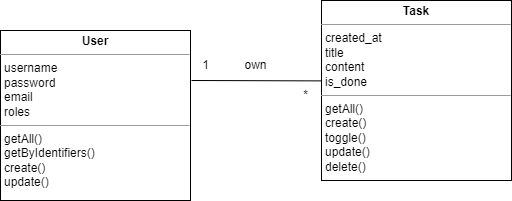

The diagram above was exported from draw.io. Its source (the exported page's mxGraphModel, read from the mxfile embedded in the PNG):
<mxGraphModel dx="1290" dy="522" grid="1" gridSize="10" guides="1" tooltips="1" connect="1" arrows="1" fold="1" page="1" pageScale="1" pageWidth="827" pageHeight="1169" math="0" shadow="0">
  <root>
    <mxCell id="0" />
    <mxCell id="1" parent="0" />
    <mxCell id="c1HoquYjRteSI16lF6yv-1" value="" style="endArrow=none;html=1;rounded=0;entryX=1.04;entryY=1.013;entryDx=0;entryDy=0;entryPerimeter=0;" parent="1" edge="1">
      <mxGeometry relative="1" as="geometry">
        <mxPoint x="360" y="120" as="sourcePoint" />
        <mxPoint x="491.20000000000005" y="120.39000000000004" as="targetPoint" />
      </mxGeometry>
    </mxCell>
    <mxCell id="c1HoquYjRteSI16lF6yv-2" value="1" style="text;html=1;align=center;verticalAlign=middle;resizable=0;points=[];autosize=1;strokeColor=none;fillColor=none;" parent="1" vertex="1">
      <mxGeometry x="359" y="90" width="30" height="30" as="geometry" />
    </mxCell>
    <mxCell id="c1HoquYjRteSI16lF6yv-4" value="own" style="text;html=1;align=center;verticalAlign=middle;resizable=0;points=[];autosize=1;strokeColor=none;fillColor=none;rotation=0;" parent="1" vertex="1">
      <mxGeometry x="399" y="90" width="50" height="30" as="geometry" />
    </mxCell>
    <mxCell id="c1HoquYjRteSI16lF6yv-5" value="&lt;p style=&quot;margin:0px;margin-top:4px;text-align:center;&quot;&gt;&lt;b&gt;User&lt;/b&gt;&lt;/p&gt;&lt;hr size=&quot;1&quot;&gt;&lt;p style=&quot;margin:0px;margin-left:4px;&quot;&gt;username&lt;/p&gt;&lt;p style=&quot;margin:0px;margin-left:4px;&quot;&gt;password&lt;/p&gt;&lt;p style=&quot;margin:0px;margin-left:4px;&quot;&gt;email&lt;/p&gt;&lt;p style=&quot;margin:0px;margin-left:4px;&quot;&gt;roles&lt;/p&gt;&lt;hr size=&quot;1&quot;&gt;&lt;p style=&quot;margin:0px;margin-left:4px;&quot;&gt;getAll()&lt;/p&gt;&lt;p style=&quot;margin:0px;margin-left:4px;&quot;&gt;getByIdentifiers&lt;span style=&quot;background-color: initial;&quot;&gt;()&lt;/span&gt;&lt;/p&gt;&lt;p style=&quot;margin:0px;margin-left:4px;&quot;&gt;create()&lt;/p&gt;&lt;p style=&quot;margin:0px;margin-left:4px;&quot;&gt;update()&lt;/p&gt;" style="verticalAlign=top;align=left;overflow=fill;fontSize=12;fontFamily=Helvetica;html=1;" parent="1" vertex="1">
      <mxGeometry x="169" y="70" width="190" height="170" as="geometry" />
    </mxCell>
    <mxCell id="c1HoquYjRteSI16lF6yv-6" value="&lt;p style=&quot;margin:0px;margin-top:4px;text-align:center;&quot;&gt;&lt;b&gt;Task&lt;/b&gt;&lt;/p&gt;&lt;hr size=&quot;1&quot;&gt;&lt;p style=&quot;border-color: var(--border-color); margin: 0px 0px 0px 4px;&quot;&gt;&lt;span style=&quot;background-color: initial;&quot;&gt;created_at&lt;/span&gt;&lt;/p&gt;&lt;p style=&quot;border-color: var(--border-color); margin: 0px 0px 0px 4px;&quot;&gt;&lt;span style=&quot;background-color: initial;&quot;&gt;title&lt;/span&gt;&lt;br&gt;&lt;/p&gt;&lt;p style=&quot;border-color: var(--border-color); margin: 0px 0px 0px 4px;&quot;&gt;&lt;span style=&quot;background-color: initial;&quot;&gt;content&lt;/span&gt;&lt;/p&gt;&lt;p style=&quot;border-color: var(--border-color); margin: 0px 0px 0px 4px;&quot;&gt;&lt;span style=&quot;background-color: initial;&quot;&gt;is_done&lt;/span&gt;&lt;/p&gt;&lt;hr size=&quot;1&quot;&gt;&lt;p style=&quot;margin:0px;margin-left:4px;&quot;&gt;&lt;span style=&quot;background-color: initial;&quot;&gt;getAll()&lt;/span&gt;&lt;/p&gt;&lt;p style=&quot;margin:0px;margin-left:4px;&quot;&gt;&lt;span style=&quot;background-color: initial;&quot;&gt;create()&lt;/span&gt;&lt;/p&gt;&lt;p style=&quot;margin:0px;margin-left:4px;&quot;&gt;&lt;span style=&quot;background-color: initial;&quot;&gt;toggle()&lt;/span&gt;&lt;/p&gt;&lt;p style=&quot;margin:0px;margin-left:4px;&quot;&gt;&lt;span style=&quot;background-color: initial;&quot;&gt;update()&lt;/span&gt;&lt;/p&gt;&lt;p style=&quot;margin:0px;margin-left:4px;&quot;&gt;&lt;span style=&quot;background-color: initial;&quot;&gt;delete()&lt;/span&gt;&lt;br&gt;&lt;/p&gt;" style="verticalAlign=top;align=left;overflow=fill;fontSize=12;fontFamily=Helvetica;html=1;" parent="1" vertex="1">
      <mxGeometry x="490" y="40" width="190" height="180" as="geometry" />
    </mxCell>
    <mxCell id="c1HoquYjRteSI16lF6yv-8" value="*" style="text;html=1;align=center;verticalAlign=middle;resizable=0;points=[];autosize=1;strokeColor=none;fillColor=none;" parent="1" vertex="1">
      <mxGeometry x="459" y="120" width="30" height="30" as="geometry" />
    </mxCell>
  </root>
</mxGraphModel>